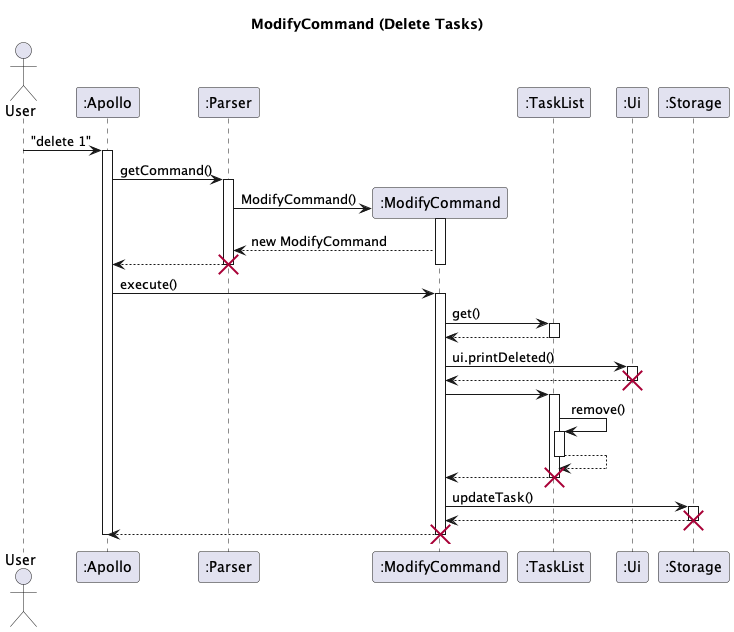

The diagram above was rendered by PlantUML. Its source (embedded in the PNG):
@startuml
'https://plantuml.com/sequence-diagram

skinparam maxMessageSize 150
title ModifyCommand (Delete Tasks)

actor User
participant ":Apollo" as Apollo
participant ":Parser" as Parser
participant ":ModifyCommand" as modify

participant ":TaskList" as TaskList
participant ":Ui" as Ui
participant ":Storage" as Storage

User -> Apollo : "delete 1"
activate Apollo
Apollo -> Parser : getCommand()
activate Parser
Parser -> modify** : ModifyCommand()
activate modify
modify --> Parser: new ModifyCommand
Parser --> Apollo
deactivate modify
deactivate Parser
destroy "Parser"

Apollo -> modify : execute()

activate modify


modify -> TaskList: get()
activate TaskList
TaskList --> modify
deactivate TaskList
modify -> Ui:ui.printDeleted()
activate Ui
Ui --> modify
deactivate Ui
destroy Ui
modify -> TaskList
activate TaskList

TaskList -> TaskList ++ :remove()
return
return
destroy TaskList

modify -> Storage: updateTask()
activate Storage
Storage --> modify
destroy Storage

modify --> Apollo
deactivate modify
destroy modify

deactivate Apollo

@enduml